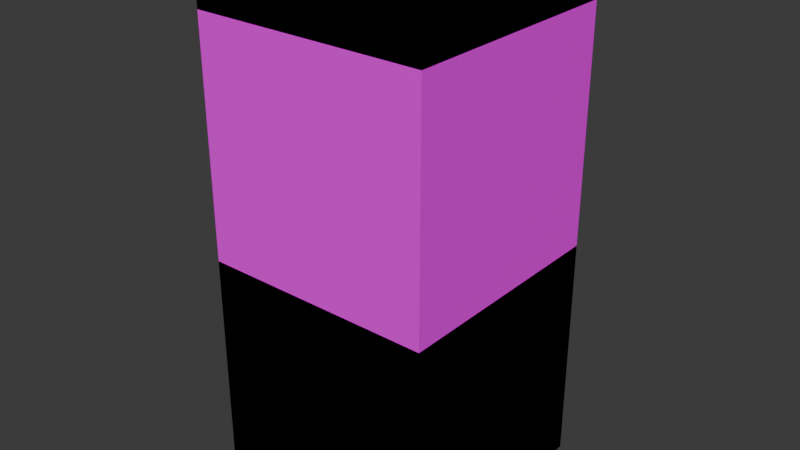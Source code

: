 # Source: tileset_0.blend  (saved by Blender 4.0.36; exported with 4.5.12 LTS)
import bpy
from mathutils import Matrix  # noqa: F401  (used for matrix-valued properties, if any)

bpy.ops.wm.read_factory_settings(use_empty=True)
scene = bpy.context.scene
scene.name = 'Scene'

# ---- collections
col_collection = bpy.data.collections.new('Collection'); scene.collection.children.link(col_collection)

# ---- images (referenced by path relative to the original .blend; pixels are not part of the script)
import os
ASSET_DIR = os.environ.get("B2B_ASSET_DIR", "")  # directory of the original .blend (textures are referenced by path, not embedded)
HERE = os.path.dirname(os.path.abspath(__file__))  # packed textures are extracted next to this script under _unpacked/

def load_image(name, relpath, width, height, colorspace="sRGB"):
    """Load a texture the original file referenced (path relative to the .blend, or extracted next to this script)."""
    p = next((c for c in (os.path.join(HERE, relpath), os.path.join(ASSET_DIR, relpath)) if relpath and os.path.exists(c)), "")
    if p:
        img = bpy.data.images.load(p, check_existing=True)
        img.name = name
    else:  # same state as the original file: an image datablock whose file is absent (Cycles renders it pink)
        img = bpy.data.images.new(name, width, height)
        img.source = "FILE"
        img.filepath = "//" + (relpath or name)
    img.colorspace_settings.name = colorspace
    return img
img_pedrajam2_png = load_image('PedraJam2.png', 'PedraJam2.png', 1024, 1024, 'sRGB')
img_floorcobblestone_png = load_image('FloorCobblestone.png', 'FloorCobblestone.png', 1024, 1024, 'sRGB')

# ---- materials (node trees are filled in below, after node groups)
mat_temple_brick = bpy.data.materials.new('temple_brick')
mat_temple_brick.alpha_threshold = 0.0
mat_temple_brick.use_transparent_shadow = False
mat_temple_brick.roughness = 0.5
mat_temple_brick.line_color = (0.0, 0.0, 0.0, 1.0)
mat_floor_tile = bpy.data.materials.new('floor_tile')
mat_floor_tile.use_transparent_shadow = False
mat_ceiling_tile = bpy.data.materials.new('ceiling_tile')
mat_ceiling_tile.use_transparent_shadow = False
mat_invisible = bpy.data.materials.new('invisible')
mat_invisible.use_transparent_shadow = False

# ---- material node trees
mat_temple_brick.use_nodes = True; mat_temple_brick.node_tree.nodes.clear()
_N = mat_temple_brick.node_tree.nodes; _L = mat_temple_brick.node_tree.links
n0 = _N.new('ShaderNodeOutputMaterial'); n0.name = 'Material Output'; n0.location = (300, 300)
n1 = _N.new('ShaderNodeBsdfPrincipled'); n1.name = 'Principled BSDF'; n1.location = (10, 300)
n1.inputs[3].default_value = 1.45
n2 = _N.new('ShaderNodeTexImage'); n2.name = 'Image Texture'; n2.location = (-280, 275)
n2.image = img_pedrajam2_png
_L.new(n1.outputs[0], n0.inputs[0])
_L.new(n2.outputs[0], n1.inputs[0])
n0.is_active_output = True
mat_floor_tile.use_nodes = True; mat_floor_tile.node_tree.nodes.clear()
_N = mat_floor_tile.node_tree.nodes; _L = mat_floor_tile.node_tree.links
n0 = _N.new('ShaderNodeBsdfPrincipled'); n0.name = 'Principled BSDF'; n0.location = (10, 300)
n0.inputs[3].default_value = 1.45
n1 = _N.new('ShaderNodeOutputMaterial'); n1.name = 'Material Output'; n1.location = (300, 300)
n2 = _N.new('ShaderNodeTexImage'); n2.name = 'Image Texture'; n2.location = (-280, 275)
n2.image = img_floorcobblestone_png
_L.new(n0.outputs[0], n1.inputs[0])
_L.new(n2.outputs[0], n0.inputs[0])
n1.is_active_output = True
mat_ceiling_tile.use_nodes = True; mat_ceiling_tile.node_tree.nodes.clear()
_N = mat_ceiling_tile.node_tree.nodes; _L = mat_ceiling_tile.node_tree.links
n0 = _N.new('ShaderNodeBsdfPrincipled'); n0.name = 'Principled BSDF'; n0.location = (10, 300)
n0.inputs[3].default_value = 1.45
n1 = _N.new('ShaderNodeOutputMaterial'); n1.name = 'Material Output'; n1.location = (300, 300)
n2 = _N.new('ShaderNodeTexImage'); n2.name = 'Image Texture'; n2.location = (-280, 275)
n2.image = img_floorcobblestone_png
_L.new(n0.outputs[0], n1.inputs[0])
_L.new(n2.outputs[0], n0.inputs[0])
n1.is_active_output = True
mat_invisible.use_nodes = True; mat_invisible.node_tree.nodes.clear()
_N = mat_invisible.node_tree.nodes; _L = mat_invisible.node_tree.links
n0 = _N.new('ShaderNodeBsdfPrincipled'); n0.name = 'Principled BSDF'; n0.location = (10, 300)
n0.inputs[3].default_value = 1.45
n1 = _N.new('ShaderNodeOutputMaterial'); n1.name = 'Material Output'; n1.location = (300, 300)
_L.new(n0.outputs[0], n1.inputs[0])
n1.is_active_output = True

# ---- world
world_world = bpy.data.worlds.new('World'); scene.world = world_world
world_world.use_nodes = True; world_world.node_tree.nodes.clear()
_N = world_world.node_tree.nodes; _L = world_world.node_tree.links
n0 = _N.new('ShaderNodeOutputWorld'); n0.name = 'World Output'; n0.location = (300, 300)
n1 = _N.new('ShaderNodeBackground'); n1.name = 'Background'; n1.location = (10, 300)
n1.inputs[0].default_value = (0.05088, 0.05088, 0.05088, 1.0)
_L.new(n1.outputs[0], n0.inputs[0])
n0.is_active_output = True
world_world.color = (0.05088, 0.05088, 0.05088)
world_world.use_sun_shadow = False
world_world.sun_shadow_jitter_overblur = 0.0

# ---- meshes
me_cube = bpy.data.meshes.new('Cube')
me_cube.from_pydata([(1.0, 1.0, 0.6667), (1.0, 1.0, -2.0), (1.0, -1.0, 0.6667), (1.0, -1.0, -2.0), (-1.0, 1.0, 0.6667), (-1.0, 1.0, -2.0), (-1.0, -1.0, 0.6667), (-1.0, -1.0, -2.0)], [], [(0, 4, 6, 2), (3, 2, 6, 7), (7, 6, 4, 5), (5, 1, 3, 7), (1, 0, 2, 3), (5, 4, 0, 1)])
_uv = me_cube.uv_layers.new(name='UVMap')
_uv.uv.foreach_set('vector', [0.9999, 9.999e-05, 0.9999, 0.9999, 0.0001001, 0.9999, 9.996e-05, 0.0001, 1.01, -0.4379, 1.01, 1.56, 0.01134, 1.56, 0.01134, -0.4379, 1.01, -0.4379, 1.01, 1.56, 0.01134, 1.56, 0.01134, -0.4379, 0.9999, 0.9999, 9.997e-05, 0.9999, 9.999e-05, 9.995e-05, 0.9999, 9.995e-05, 1.01, -0.4379, 1.01, 1.56, 0.01134, 1.56, 0.01134, -0.4379, 1.01, -0.4379, 1.01, 1.56, 0.01134, 1.56, 0.01134, -0.4379])
me_cube.materials.append(mat_temple_brick)
me_cube.use_mirror_vertex_groups = False
me_cube.update()
me_plane = bpy.data.meshes.new('Plane')
me_plane.from_pydata([(-1.0, -1.0, 0.0), (1.0, -1.0, 0.0), (-1.0, 1.0, 0.0), (1.0, 1.0, 0.0), (-1.0, 1.0, -2.0), (-1.0, -1.0, -2.0), (1.0, -1.0, -2.0), (1.0, 1.0, -2.0)], [], [(0, 1, 3, 2), (5, 4, 7, 6), (1, 6, 7, 3), (2, 4, 5, 0), (3, 7, 4, 2), (0, 5, 6, 1)])
_uv = me_plane.uv_layers.new(name='UVMap')
_uv.uv.foreach_set('vector', [0.9999, 0.9999, 0.0001001, 0.9999, 9.995e-05, 0.0001002, 0.9999, 0.0001, 0.9999, 0.9999, 0.0001001, 0.9999, 9.995e-05, 0.0001002, 0.9999, 0.0001, 0.9999, 0.9999, 0.0001001, 0.9999, 9.995e-05, 0.0001002, 0.9999, 0.0001, 0.9999, 0.9999, 0.0001001, 0.9999, 9.995e-05, 0.0001002, 0.9999, 0.0001, 0.9999, 0.9999, 0.0001001, 0.9999, 9.995e-05, 0.0001002, 0.9999, 0.0001, 0.9999, 0.9999, 0.0001001, 0.9999, 9.995e-05, 0.0001002, 0.9999, 0.0001])
me_plane.materials.append(mat_floor_tile)
me_plane.update()
me_plane_001 = bpy.data.meshes.new('Plane.001')
me_plane_001.from_pydata([(-1.0, -1.0, 0.0), (1.0, -1.0, 0.0), (-1.0, 1.0, 0.0), (1.0, 1.0, 0.0), (-1.0, -1.0, 5.0), (1.0, -1.0, 5.0), (-1.0, 1.0, 5.0), (1.0, 1.0, 5.0), (-1.0, -1.0, 4.0), (-1.0, 1.0, 4.0), (1.0, -1.0, 4.0), (1.0, 1.0, 4.0), (-1.0, 1.0, -4.0), (-1.0, -1.0, -4.0), (1.0, -1.0, -4.0), (1.0, 1.0, -4.0)], [], [(0, 1, 3, 2), (4, 5, 7, 6), (8, 9, 11, 10), (4, 6, 9, 8), (6, 7, 11, 9), (5, 4, 8, 10), (7, 5, 10, 11), (13, 12, 15, 14), (1, 14, 15, 3), (2, 12, 13, 0), (3, 15, 12, 2), (0, 13, 14, 1)])
me_plane_001.polygons.foreach_set('material_index', [0, 1, 1, 1, 1, 1, 1, 0, 0, 0, 0, 0])
_uv = me_plane_001.uv_layers.new(name='UVMap')
_uv.uv.foreach_set('vector', [0.9999, 0.9999, 0.0001001, 0.9999, 9.995e-05, 0.0001002, 0.9999, 0.0001, 9.995e-05, 9.995e-05, 0.9999, 9.995e-05, 0.9999, 0.9999, 9.995e-05, 0.9999, 0.0001001, 0.9999, 0.0001, 0.0001, 0.9999, 0.0001, 0.9999, 0.9999, 0.9957, 1.256, 0.004281, 1.256, 0.004281, 1.009, 0.9957, 1.009, 0.9957, 1.256, 0.004281, 1.256, 0.004281, 1.009, 0.9957, 1.009, 0.9957, 1.256, 0.004281, 1.256, 0.004281, 1.009, 0.9957, 1.009, 0.9957, 1.256, 0.004281, 1.256, 0.004281, 1.009, 0.9957, 1.009, 0.9999, 0.9999, 0.0001001, 0.9999, 9.995e-05, 0.0001002, 0.9999, 0.0001, 0.9999, 0.9999, 0.0001001, 0.9999, 9.995e-05, 0.0001002, 0.9999, 0.0001, 0.9999, 0.9999, 0.0001001, 0.9999, 9.995e-05, 0.0001002, 0.9999, 0.0001, 0.9999, 0.9999, 0.0001001, 0.9999, 9.995e-05, 0.0001002, 0.9999, 0.0001, 0.9999, 0.9999, 0.0001001, 0.9999, 9.995e-05, 0.0001002, 0.9999, 0.0001])
me_plane_001.materials.append(mat_floor_tile)
me_plane_001.materials.append(mat_ceiling_tile)
me_plane_001.update()
me_plane_002 = bpy.data.meshes.new('Plane.002')
me_plane_002.from_pydata([(-1.0, -1.0, -2.0), (1.0, -1.0, -2.0), (-1.0, 1.0, -2.0), (1.0, 1.0, -2.0)], [], [(0, 1, 3, 2)])
_uv = me_plane_002.uv_layers.new(name='UVMap')
_uv.uv.foreach_set('vector', [0.0, 0.0, 1.0, 0.0, 1.0, 1.0, 0.0, 1.0])
me_plane_002.materials.append(mat_invisible)
me_plane_002.update()

# ---- objects
ob_wall = bpy.data.objects.new('wall_', me_cube)
ob_floor = bpy.data.objects.new('floor_', me_plane)
ob_floor_ceiling = bpy.data.objects.new('floor_ceiling_', me_plane_001)
ob_pit = bpy.data.objects.new('pit_', me_plane_002)

# ---- transforms, parenting, visibility, modifiers, constraints
ob_wall.location = (0.0, 0.0, 3.0)
ob_wall.scale = (2.0, 2.0, 3.0)
ob_wall.lock_rotations_4d = False
ob_wall.empty_display_type = 'ARROWS'
ob_wall.lineart.crease_threshold = 0.0
ob_floor.location = (0.0, 0.0, 0.0)
ob_floor.scale = (2.0, 2.0, 2.0)
ob_floor_ceiling.location = (0.0, 0.0, 0.0)
ob_floor_ceiling.scale = (2.0, 2.0, 1.0)
ob_pit.location = (0.0, 0.0, 0.0)
ob_pit.scale = (2.0, 2.0, 1.0)

# ---- collection membership
col_collection.objects.link(ob_wall)
col_collection.objects.link(ob_floor)
col_collection.objects.link(ob_floor_ceiling)
col_collection.objects.link(ob_pit)

# ---- scene / render settings (as saved in the file)
scene.frame_start = 1; scene.frame_end = 250; scene.frame_set(1)
scene.render.engine = 'BLENDER_EEVEE_NEXT'
scene.cycles.sampling_pattern = 'TABULATED_SOBOL'
bpy.context.view_layer.update()

# ---- added for rendering (the .blend has no active camera and no usable light): camera, sun
cam_auto = bpy.data.cameras.new('AutoCamera')
cam_auto.lens = 50.0
cam_auto.sensor_width = 36.0
cam_auto.clip_end = 1000.0
ob_auto_camera = bpy.data.objects.new('AutoCamera', cam_auto)
scene.collection.objects.link(ob_auto_camera)
ob_auto_camera.location = (9.83527, -11.8023, 8.36822)
ob_auto_camera.rotation_euler = (1.09748, -7.21219e-08, 0.694738)
scene.camera = ob_auto_camera
light_auto_sun = bpy.data.lights.new('AutoSun', 'SUN')
light_auto_sun.energy = 3.0
light_auto_sun.angle = 0.0523599
ob_auto_sun = bpy.data.objects.new('AutoSun', light_auto_sun)
scene.collection.objects.link(ob_auto_sun)
ob_auto_sun.rotation_euler = (0.872665, 0.174533, 0.523599)
bpy.context.view_layer.update()

